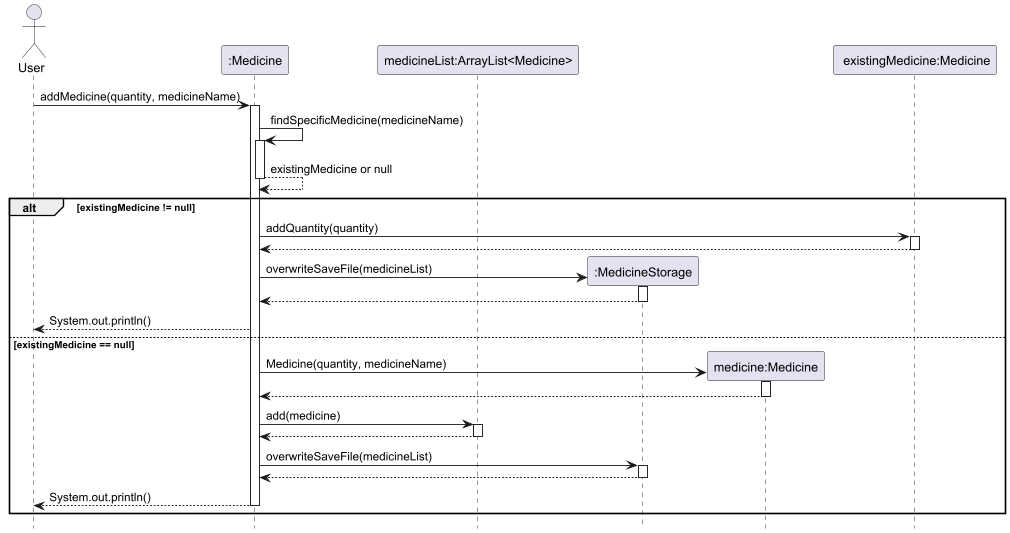

The diagram above was rendered by PlantUML. Its source (embedded in the PNG):
@startuml
'https://plantuml.com/sequence-diagram
hide footbox

Actor User
participant ":Medicine" as Medicine
participant "medicineList:ArrayList<Medicine>" as medicineList
participant ":MedicineStorage" as medicineStorage
participant "medicine:Medicine" as medicine
participant " existingMedicine:Medicine" as existingMedicine

User -> Medicine: addMedicine(quantity, medicineName)
activate Medicine
Medicine -> Medicine : findSpecificMedicine(medicineName)
activate Medicine
Medicine --> Medicine : existingMedicine or null
deactivate Medicine



'if statement: when existing medicine exists
alt existingMedicine != null
Medicine -> existingMedicine : addQuantity(quantity)
activate existingMedicine
existingMedicine --> Medicine
deactivate existingMedicine

create medicineStorage
Medicine ->medicineStorage : overwriteSaveFile(medicineList)
activate medicineStorage
medicineStorage --> Medicine
deactivate medicineStorage
Medicine -->User : System.out.println()

'else statement
else existingMedicine == null
create medicine
Medicine -> medicine : Medicine(quantity, medicineName)
activate medicine
medicine --> Medicine
deactivate medicine

Medicine -> medicineList : add(medicine)
activate medicineList
medicineList --> Medicine
deactivate medicineList

Medicine -> medicineStorage : overwriteSaveFile(medicineList)

activate medicineStorage
medicineStorage --> Medicine
deactivate medicineStorage


Medicine -->User : System.out.println()
deactivate Medicine
end


@enduml